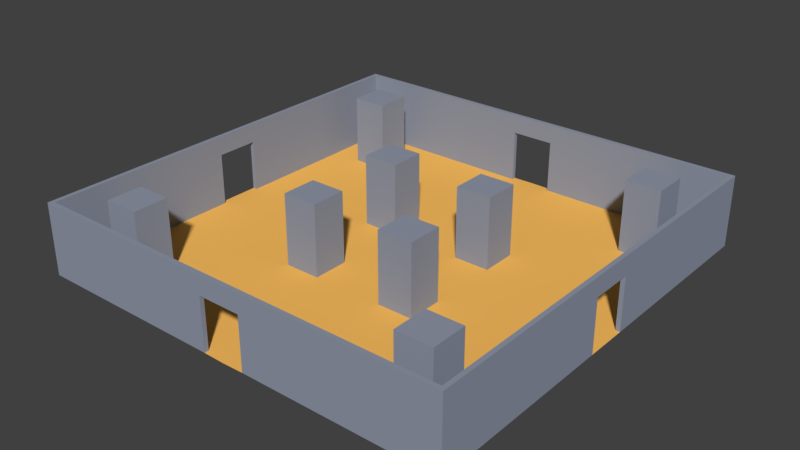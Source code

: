 # Source: room16.blend  (saved by Blender 2.78.0; exported with 4.5.12 LTS)
import bpy
from mathutils import Matrix  # noqa: F401  (used for matrix-valued properties, if any)

bpy.ops.wm.read_factory_settings(use_empty=True)
scene = bpy.context.scene
scene.name = 'Scene'

# ---- collections
col_collection_1 = bpy.data.collections.new('Collection 1'); scene.collection.children.link(col_collection_1)

# ---- materials (node trees are filled in below, after node groups)
mat_floormaterial01 = bpy.data.materials.new('floorMaterial01')
mat_floormaterial01.alpha_threshold = 0.0
mat_floormaterial01.use_transparent_shadow = False
mat_floormaterial01.diffuse_color = (1.0, 0.5326, 0.1177, 1.0)
mat_floormaterial01.roughness = 0.5
mat_floormaterial01.specular_intensity = 0.1354
mat_wallmaterial01 = bpy.data.materials.new('wallMaterial01')
mat_wallmaterial01.alpha_threshold = 0.0
mat_wallmaterial01.use_transparent_shadow = False
mat_wallmaterial01.diffuse_color = (0.2854, 0.3197, 0.4036, 1.0)
mat_wallmaterial01.roughness = 0.5
mat_wallmaterial01.specular_intensity = 0.3229

# ---- material node trees

# ---- world
world_world = bpy.data.worlds.new('World'); scene.world = world_world
world_world.color = (0.05088, 0.05088, 0.05088)
world_world.use_sun_shadow = False
world_world.sun_shadow_jitter_overblur = 0.0
world_world.cycles.sampling_method = 'MANUAL'

# ---- meshes
me_plane = bpy.data.meshes.new('Plane')
me_plane.from_pydata([(-3.0, 1.5, 0.0), (-3.0, 1.5, 3.0), (-3.0, 3.0, 0.0), (-3.0, 3.0, 3.0), (-1.5, 1.5, 0.0), (-1.5, 1.5, 3.0), (-1.5, 3.0, 0.0), (-1.5, 3.0, 3.0), (-7.5, 6.0, 0.0), (-7.5, 6.0, 3.0), (-7.5, 7.5, 0.0), (-7.5, 7.5, 3.0), (-6.0, 6.0, 0.0), (-6.0, 6.0, 3.0), (-6.0, 7.5, 0.0), (-6.0, 7.5, 3.0), (3.0, 1.5, 0.0), (3.0, 1.5, 3.0), (3.0, 3.0, 0.0), (3.0, 3.0, 3.0), (1.5, 1.5, 0.0), (1.5, 1.5, 3.0), (1.5, 3.0, 0.0), (1.5, 3.0, 3.0), (7.5, 6.0, 0.0), (7.5, 6.0, 3.0), (7.5, 7.5, 0.0), (7.5, 7.5, 3.0), (6.0, 6.0, 0.0), (6.0, 6.0, 3.0), (6.0, 7.5, 0.0), (6.0, 7.5, 3.0), (-3.0, -1.5, 0.0), (-3.0, -1.5, 3.0), (-3.0, -3.0, 0.0), (-3.0, -3.0, 3.0), (-1.5, -1.5, 0.0), (-1.5, -1.5, 3.0), (-1.5, -3.0, 0.0), (-1.5, -3.0, 3.0), (-7.5, -6.0, 0.0), (-7.5, -6.0, 3.0), (-7.5, -7.5, 0.0), (-7.5, -7.5, 3.0), (-6.0, -6.0, 0.0), (-6.0, -6.0, 3.0), (-6.0, -7.5, 0.0), (-6.0, -7.5, 3.0), (3.0, -1.5, 0.0), (3.0, -1.5, 3.0), (3.0, -3.0, 0.0), (3.0, -3.0, 3.0), (1.5, -1.5, 0.0), (1.5, -1.5, 3.0), (1.5, -3.0, 0.0), (1.5, -3.0, 3.0), (7.5, -6.0, 0.0), (7.5, -6.0, 3.0), (7.5, -7.5, 0.0), (7.5, -7.5, 3.0), (6.0, -6.0, 0.0), (6.0, -6.0, 3.0), (6.0, -7.5, 0.0), (6.0, -7.5, 3.0), (-0.9, -8.82, 2.2), (-0.9, -9.0, 2.2), (-9.0, -9.0, 0.0), (-9.0, -1.5, 0.0), (-9.0, -3.0, 0.0), (-9.0, -4.5, 0.0), (-9.0, -6.0, 0.0), (-9.0, -7.5, 0.0), (-7.5, -9.0, 0.0), (-6.0, -9.0, 0.0), (-4.5, -9.0, 0.0), (-3.0, -9.0, 0.0), (-1.5, -9.0, 0.0), (-7.5, -7.5, 0.0), (-7.5, -6.0, 0.0), (-7.5, -4.5, 0.0), (-7.5, -3.0, 0.0), (-7.5, -1.5, 0.0), (-6.0, -7.5, 0.0), (-6.0, -6.0, 0.0), (-6.0, -4.5, 0.0), (-6.0, -3.0, 0.0), (-6.0, -1.5, 0.0), (-4.5, -7.5, 0.0), (-4.5, -6.0, 0.0), (-4.5, -4.5, 0.0), (-4.5, -3.0, 0.0), (-4.5, -1.5, 0.0), (-3.0, -7.5, 0.0), (-3.0, -6.0, 0.0), (-3.0, -4.5, 0.0), (-3.0, -3.0, 0.0), (-3.0, -1.5, 0.0), (-1.5, -7.5, 0.0), (-1.5, -6.0, 0.0), (-1.5, -4.5, 0.0), (-1.5, -3.0, 0.0), (-1.5, -1.5, 0.0), (-8.82, -7.5, 0.0), (-8.82, -8.82, 0.0), (-8.82, -1.5, 0.0), (-8.82, -3.0, 0.0), (-8.82, -4.5, 0.0), (-8.82, -6.0, 0.0), (-7.5, -8.82, 0.0), (-6.0, -8.82, 0.0), (-4.5, -8.82, 0.0), (-3.0, -8.82, 0.0), (-1.5, -8.82, 0.0), (-8.82, -7.5, 3.0), (-8.82, -8.82, 3.0), (-8.82, -1.5, 3.0), (-8.82, -3.0, 3.0), (-8.82, -4.5, 3.0), (-8.82, -6.0, 3.0), (-7.5, -8.82, 3.0), (-6.0, -8.82, 3.0), (-4.5, -8.82, 3.0), (-3.0, -8.82, 3.0), (-1.5, -8.82, 3.0), (-9.0, -7.5, 3.0), (-9.0, -9.0, 3.0), (-9.0, -1.5, 3.0), (-9.0, -3.0, 3.0), (-9.0, -4.5, 3.0), (-9.0, -6.0, 3.0), (-7.5, -9.0, 3.0), (-6.0, -9.0, 3.0), (-4.5, -9.0, 3.0), (-3.0, -9.0, 3.0), (-1.5, -9.0, 3.0), (-8.82, -0.9, 0.0), (-9.0, -0.9, 0.0), (-8.82, -0.9, 2.2), (-9.0, -0.9, 2.2), (-0.9, -9.0, 0.0), (-0.9, -8.82, 0.0), (0.9, -8.82, 2.2), (0.9, -9.0, 2.2), (0.0, -9.02, 0.0), (9.0, -9.0, 0.0), (9.0, -1.5, 0.0), (9.0, -3.0, 0.0), (9.0, -4.5, 0.0), (9.0, -6.0, 0.0), (9.0, -7.5, 0.0), (7.5, -9.0, 0.0), (6.0, -9.0, 0.0), (4.5, -9.0, 0.0), (3.0, -9.0, 0.0), (1.5, -9.0, 0.0), (7.5, -7.5, 0.0), (7.5, -6.0, 0.0), (7.5, -4.5, 0.0), (7.5, -3.0, 0.0), (7.5, -1.5, 0.0), (6.0, -7.5, 0.0), (6.0, -6.0, 0.0), (6.0, -4.5, 0.0), (6.0, -3.0, 0.0), (6.0, -1.5, 0.0), (4.5, -7.5, 0.0), (4.5, -6.0, 0.0), (4.5, -4.5, 0.0), (4.5, -3.0, 0.0), (4.5, -1.5, 0.0), (3.0, -7.5, 0.0), (3.0, -6.0, 0.0), (3.0, -4.5, 0.0), (3.0, -3.0, 0.0), (3.0, -1.5, 0.0), (1.5, -7.5, 0.0), (1.5, -6.0, 0.0), (1.5, -4.5, 0.0), (1.5, -3.0, 0.0), (1.5, -1.5, 0.0), (8.82, -7.5, 0.0), (8.82, -8.82, 0.0), (8.82, -1.5, 0.0), (8.82, -3.0, 0.0), (8.82, -4.5, 0.0), (8.82, -6.0, 0.0), (7.5, -8.82, 0.0), (6.0, -8.82, 0.0), (4.5, -8.82, 0.0), (3.0, -8.82, 0.0), (1.5, -8.82, 0.0), (8.82, -7.5, 3.0), (8.82, -8.82, 3.0), (8.82, -1.5, 3.0), (8.82, -3.0, 3.0), (8.82, -4.5, 3.0), (8.82, -6.0, 3.0), (7.5, -8.82, 3.0), (6.0, -8.82, 3.0), (4.5, -8.82, 3.0), (3.0, -8.82, 3.0), (1.5, -8.82, 3.0), (9.0, -7.5, 3.0), (9.0, -9.0, 3.0), (9.0, -1.5, 3.0), (9.0, -3.0, 3.0), (9.0, -4.5, 3.0), (9.0, -6.0, 3.0), (7.5, -9.0, 3.0), (6.0, -9.0, 3.0), (4.5, -9.0, 3.0), (3.0, -9.0, 3.0), (1.5, -9.0, 3.0), (0.0, -7.5, 0.0), (0.0, -6.0, 0.0), (0.0, -4.5, 0.0), (0.0, -3.0, 0.0), (0.0, -1.5, 0.0), (0.0, -8.82, 3.0), (0.0, -9.0, 3.0), (8.82, -0.9, 0.0), (9.0, -0.9, 0.0), (8.82, -0.9, 2.2), (9.0, -0.9, 2.2), (0.9, -9.0, 0.0), (0.9, -8.82, 0.0), (0.0, -9.0, 2.2), (0.0, -8.82, 2.2), (-0.9, 8.82, 2.2), (-0.9, 9.0, 2.2), (-9.0, 9.0, 0.0), (-9.0, 1.5, 0.0), (-9.0, 3.0, 0.0), (-9.0, 4.5, 0.0), (-9.0, 6.0, 0.0), (-9.0, 7.5, 0.0), (-7.5, 9.0, 0.0), (-6.0, 9.0, 0.0), (-4.5, 9.0, 0.0), (-3.0, 9.0, 0.0), (-1.5, 9.0, 0.0), (-7.5, 7.5, 0.0), (-7.5, 6.0, 0.0), (-7.5, 4.5, 0.0), (-7.5, 3.0, 0.0), (-7.5, 1.5, 0.0), (-6.0, 7.5, 0.0), (-6.0, 6.0, 0.0), (-6.0, 4.5, 0.0), (-6.0, 3.0, 0.0), (-6.0, 1.5, 0.0), (-4.5, 7.5, 0.0), (-4.5, 6.0, 0.0), (-4.5, 4.5, 0.0), (-4.5, 3.0, 0.0), (-4.5, 1.5, 0.0), (-3.0, 7.5, 0.0), (-3.0, 6.0, 0.0), (-3.0, 4.5, 0.0), (-3.0, 3.0, 0.0), (-3.0, 1.5, 0.0), (-1.5, 7.5, 0.0), (-1.5, 6.0, 0.0), (-1.5, 4.5, 0.0), (-1.5, 3.0, 0.0), (-1.5, 1.5, 0.0), (-8.82, 7.5, 0.0), (-8.82, 8.82, 0.0), (-8.82, 1.5, 0.0), (-8.82, 3.0, 0.0), (-8.82, 4.5, 0.0), (-8.82, 6.0, 0.0), (-7.5, 8.82, 0.0), (-6.0, 8.82, 0.0), (-4.5, 8.82, 0.0), (-3.0, 8.82, 0.0), (-1.5, 8.82, 0.0), (-8.82, 7.5, 3.0), (-8.82, 8.82, 3.0), (-8.82, 0.0, 3.0), (-8.82, 1.5, 3.0), (-8.82, 3.0, 3.0), (-8.82, 4.5, 3.0), (-8.82, 6.0, 3.0), (-7.5, 8.82, 3.0), (-6.0, 8.82, 3.0), (-4.5, 8.82, 3.0), (-3.0, 8.82, 3.0), (-1.5, 8.82, 3.0), (-9.0, 7.5, 3.0), (-9.0, 9.0, 3.0), (-9.0, 0.0, 3.0), (-9.0, 1.5, 3.0), (-9.0, 3.0, 3.0), (-9.0, 4.5, 3.0), (-9.0, 6.0, 3.0), (-7.5, 9.0, 3.0), (-6.0, 9.0, 3.0), (-4.5, 9.0, 3.0), (-3.0, 9.0, 3.0), (-1.5, 9.0, 3.0), (-7.5, 0.0, 0.0), (-8.82, 0.0, 0.0), (-6.0, 0.0, 0.0), (-4.5, 0.0, 0.0), (-3.0, 0.0, 0.0), (-1.5, 0.0, 0.0), (-9.0, 0.0, 0.0), (-9.0, 0.0, 2.2), (-8.82, 0.9, 0.0), (-9.0, 0.9, 0.0), (-8.82, 0.9, 2.2), (-9.0, 0.9, 2.2), (-8.82, 0.0, 2.2), (-0.9, 9.0, 0.0), (-0.9, 8.82, 0.0), (0.9, 8.82, 2.2), (0.9, 9.0, 2.2), (0.0, 9.02, 0.0), (9.0, 9.0, 0.0), (9.0, 1.5, 0.0), (9.0, 3.0, 0.0), (9.0, 4.5, 0.0), (9.0, 6.0, 0.0), (9.0, 7.5, 0.0), (7.5, 9.0, 0.0), (6.0, 9.0, 0.0), (4.5, 9.0, 0.0), (3.0, 9.0, 0.0), (1.5, 9.0, 0.0), (7.5, 7.5, 0.0), (7.5, 6.0, 0.0), (7.5, 4.5, 0.0), (7.5, 3.0, 0.0), (7.5, 1.5, 0.0), (6.0, 7.5, 0.0), (6.0, 6.0, 0.0), (6.0, 4.5, 0.0), (6.0, 3.0, 0.0), (6.0, 1.5, 0.0), (4.5, 7.5, 0.0), (4.5, 6.0, 0.0), (4.5, 4.5, 0.0), (4.5, 3.0, 0.0), (4.5, 1.5, 0.0), (3.0, 7.5, 0.0), (3.0, 6.0, 0.0), (3.0, 4.5, 0.0), (3.0, 3.0, 0.0), (3.0, 1.5, 0.0), (1.5, 7.5, 0.0), (1.5, 6.0, 0.0), (1.5, 4.5, 0.0), (1.5, 3.0, 0.0), (1.5, 1.5, 0.0), (8.82, 7.5, 0.0), (8.82, 8.82, 0.0), (8.82, 1.5, 0.0), (8.82, 3.0, 0.0), (8.82, 4.5, 0.0), (8.82, 6.0, 0.0), (7.5, 8.82, 0.0), (6.0, 8.82, 0.0), (4.5, 8.82, 0.0), (3.0, 8.82, 0.0), (1.5, 8.82, 0.0), (8.82, 7.5, 3.0), (8.82, 8.82, 3.0), (8.82, 0.0, 3.0), (8.82, 1.5, 3.0), (8.82, 3.0, 3.0), (8.82, 4.5, 3.0), (8.82, 6.0, 3.0), (7.5, 8.82, 3.0), (6.0, 8.82, 3.0), (4.5, 8.82, 3.0), (3.0, 8.82, 3.0), (1.5, 8.82, 3.0), (9.0, 7.5, 3.0), (9.0, 9.0, 3.0), (9.0, 0.0, 3.0), (9.0, 1.5, 3.0), (9.0, 3.0, 3.0), (9.0, 4.5, 3.0), (9.0, 6.0, 3.0), (7.5, 9.0, 3.0), (6.0, 9.0, 3.0), (4.5, 9.0, 3.0), (3.0, 9.0, 3.0), (1.5, 9.0, 3.0), (0.0, 7.5, 0.0), (0.0, 6.0, 0.0), (0.0, 4.5, 0.0), (0.0, 3.0, 0.0), (0.0, 1.5, 0.0), (0.0, 0.0, 0.0), (7.5, 0.0, 0.0), (8.82, 0.0, 0.0), (6.0, 0.0, 0.0), (4.5, 0.0, 0.0), (3.0, 0.0, 0.0), (1.5, 0.0, 0.0), (0.0, 8.82, 3.0), (0.0, 9.0, 3.0), (9.0, 0.0, 0.0), (9.0, 0.0, 2.2), (8.82, 0.9, 0.0), (9.0, 0.9, 0.0), (8.82, 0.9, 2.2), (9.0, 0.9, 2.2), (8.82, 0.0, 2.2), (0.9, 9.0, 0.0), (0.9, 8.82, 0.0), (0.0, 9.0, 2.2), (0.0, 8.82, 2.2)], [], [(0, 1, 3, 2), (2, 3, 7, 6), (6, 7, 5, 4), (4, 5, 1, 0), (2, 6, 4, 0), (7, 3, 1, 5), (8, 9, 11, 10), (10, 11, 15, 14), (14, 15, 13, 12), (12, 13, 9, 8), (10, 14, 12, 8), (15, 11, 9, 13), (16, 18, 19, 17), (18, 22, 23, 19), (22, 20, 21, 23), (20, 16, 17, 21), (18, 16, 20, 22), (23, 21, 17, 19), (24, 26, 27, 25), (26, 30, 31, 27), (30, 28, 29, 31), (28, 24, 25, 29), (26, 24, 28, 30), (31, 29, 25, 27), (32, 34, 35, 33), (34, 38, 39, 35), (38, 36, 37, 39), (36, 32, 33, 37), (34, 32, 36, 38), (39, 37, 33, 35), (40, 42, 43, 41), (42, 46, 47, 43), (46, 44, 45, 47), (44, 40, 41, 45), (42, 40, 44, 46), (47, 45, 41, 43), (48, 49, 51, 50), (50, 51, 55, 54), (54, 55, 53, 52), (52, 53, 49, 48), (50, 54, 52, 48), (55, 51, 49, 53), (56, 57, 59, 58), (58, 59, 63, 62), (62, 63, 61, 60), (60, 61, 57, 56), (58, 62, 60, 56), (63, 59, 57, 61), (103, 108, 77, 102), (102, 77, 78, 107), (107, 78, 79, 106), (106, 79, 80, 105), (105, 80, 81, 104), (104, 81, 301, 135), (108, 109, 82, 77), (77, 82, 83, 78), (78, 83, 84, 79), (79, 84, 85, 80), (80, 85, 86, 81), (81, 86, 303, 301), (109, 110, 87, 82), (82, 87, 88, 83), (83, 88, 89, 84), (84, 89, 90, 85), (85, 90, 91, 86), (86, 91, 304, 303), (110, 111, 92, 87), (87, 92, 93, 88), (88, 93, 94, 89), (89, 94, 95, 90), (90, 95, 96, 91), (91, 96, 305, 304), (111, 112, 97, 92), (92, 97, 98, 93), (93, 98, 99, 94), (94, 99, 100, 95), (95, 100, 101, 96), (96, 101, 306, 305), (112, 140, 213, 97), (97, 213, 214, 98), (98, 214, 215, 99), (99, 215, 216, 100), (100, 216, 217, 101), (101, 217, 395, 306), (103, 102, 113, 114), (71, 66, 125, 124), (112, 111, 122, 123), (111, 110, 121, 122), (76, 139, 65, 134), (110, 109, 120, 121), (114, 113, 124, 125), (115, 279, 291, 126), (116, 115, 126, 127), (117, 116, 127, 128), (118, 117, 128, 129), (113, 118, 129, 124), (119, 114, 125, 130), (120, 119, 130, 131), (121, 120, 131, 132), (122, 121, 132, 133), (123, 122, 133, 134), (218, 123, 134, 219), (104, 135, 137, 115), (67, 68, 127, 126), (68, 69, 128, 127), (69, 70, 129, 128), (105, 104, 115, 116), (70, 71, 124, 129), (106, 105, 116, 117), (66, 72, 130, 125), (107, 106, 117, 118), (72, 73, 131, 130), (102, 107, 118, 113), (73, 74, 132, 131), (108, 103, 114, 119), (74, 75, 133, 132), (109, 108, 119, 120), (75, 76, 134, 133), (227, 64, 123, 218), (137, 138, 308, 313), (67, 126, 138, 136), (138, 126, 291, 308), (137, 313, 279, 115), (137, 135, 136, 138), (140, 64, 65, 139), (226, 65, 64, 227), (135, 301, 302, 307, 136), (123, 64, 140, 112), (134, 65, 226, 219), (143, 213, 140, 139), (181, 180, 155, 186), (180, 185, 156, 155), (185, 184, 157, 156), (184, 183, 158, 157), (183, 182, 159, 158), (182, 220, 396, 159), (186, 155, 160, 187), (155, 156, 161, 160), (156, 157, 162, 161), (157, 158, 163, 162), (158, 159, 164, 163), (159, 396, 398, 164), (187, 160, 165, 188), (160, 161, 166, 165), (161, 162, 167, 166), (162, 163, 168, 167), (163, 164, 169, 168), (164, 398, 399, 169), (188, 165, 170, 189), (165, 166, 171, 170), (166, 167, 172, 171), (167, 168, 173, 172), (168, 169, 174, 173), (169, 399, 400, 174), (189, 170, 175, 190), (170, 171, 176, 175), (171, 172, 177, 176), (172, 173, 178, 177), (173, 174, 179, 178), (174, 400, 401, 179), (190, 175, 213, 225), (175, 176, 214, 213), (176, 177, 215, 214), (177, 178, 216, 215), (178, 179, 217, 216), (179, 401, 395, 217), (181, 192, 191, 180), (149, 202, 203, 144), (190, 201, 200, 189), (189, 200, 199, 188), (154, 212, 142, 224), (188, 199, 198, 187), (192, 203, 202, 191), (193, 204, 380, 368), (194, 205, 204, 193), (195, 206, 205, 194), (196, 207, 206, 195), (191, 202, 207, 196), (197, 208, 203, 192), (198, 209, 208, 197), (199, 210, 209, 198), (200, 211, 210, 199), (201, 212, 211, 200), (218, 219, 212, 201), (182, 193, 222, 220), (145, 204, 205, 146), (146, 205, 206, 147), (147, 206, 207, 148), (183, 194, 193, 182), (148, 207, 202, 149), (184, 195, 194, 183), (144, 203, 208, 150), (185, 196, 195, 184), (150, 208, 209, 151), (180, 191, 196, 185), (151, 209, 210, 152), (186, 197, 192, 181), (152, 210, 211, 153), (187, 198, 197, 186), (153, 211, 212, 154), (227, 218, 201, 141), (222, 410, 405, 223), (145, 221, 223, 204), (223, 405, 380, 204), (222, 193, 368, 410), (222, 223, 221, 220), (225, 224, 142, 141), (226, 227, 141, 142), (220, 221, 404, 397, 396), (201, 190, 225, 141), (212, 219, 226, 142), (143, 224, 225, 213), (267, 266, 241, 272), (266, 271, 242, 241), (271, 270, 243, 242), (270, 269, 244, 243), (269, 268, 245, 244), (268, 309, 301, 245), (272, 241, 246, 273), (241, 242, 247, 246), (242, 243, 248, 247), (243, 244, 249, 248), (244, 245, 250, 249), (245, 301, 303, 250), (273, 246, 251, 274), (246, 247, 252, 251), (247, 248, 253, 252), (248, 249, 254, 253), (249, 250, 255, 254), (250, 303, 304, 255), (274, 251, 256, 275), (251, 252, 257, 256), (252, 253, 258, 257), (253, 254, 259, 258), (254, 255, 260, 259), (255, 304, 305, 260), (275, 256, 261, 276), (256, 257, 262, 261), (257, 258, 263, 262), (258, 259, 264, 263), (259, 260, 265, 264), (260, 305, 306, 265), (276, 261, 390, 315), (261, 262, 391, 390), (262, 263, 392, 391), (263, 264, 393, 392), (264, 265, 394, 393), (265, 306, 395, 394), (267, 278, 277, 266), (235, 289, 290, 230), (276, 288, 287, 275), (275, 287, 286, 274), (240, 300, 229, 314), (274, 286, 285, 273), (278, 290, 289, 277), (280, 292, 291, 279), (281, 293, 292, 280), (282, 294, 293, 281), (283, 295, 294, 282), (277, 289, 295, 283), (284, 296, 290, 278), (285, 297, 296, 284), (286, 298, 297, 285), (287, 299, 298, 286), (288, 300, 299, 287), (402, 403, 300, 288), (268, 280, 311, 309), (231, 292, 293, 232), (232, 293, 294, 233), (233, 294, 295, 234), (269, 281, 280, 268), (234, 295, 289, 235), (270, 282, 281, 269), (230, 290, 296, 236), (271, 283, 282, 270), (236, 296, 297, 237), (266, 277, 283, 271), (237, 297, 298, 238), (272, 284, 278, 267), (238, 298, 299, 239), (273, 285, 284, 272), (239, 299, 300, 240), (414, 402, 288, 228), (311, 313, 308, 312), (231, 310, 312, 292), (312, 308, 291, 292), (311, 280, 279, 313), (311, 312, 310, 309), (315, 314, 229, 228), (413, 414, 228, 229), (309, 310, 307, 302, 301), (288, 276, 315, 228), (300, 403, 413, 229), (318, 314, 315, 390), (356, 361, 330, 355), (355, 330, 331, 360), (360, 331, 332, 359), (359, 332, 333, 358), (358, 333, 334, 357), (357, 334, 396, 406), (361, 362, 335, 330), (330, 335, 336, 331), (331, 336, 337, 332), (332, 337, 338, 333), (333, 338, 339, 334), (334, 339, 398, 396), (362, 363, 340, 335), (335, 340, 341, 336), (336, 341, 342, 337), (337, 342, 343, 338), (338, 343, 344, 339), (339, 344, 399, 398), (363, 364, 345, 340), (340, 345, 346, 341), (341, 346, 347, 342), (342, 347, 348, 343), (343, 348, 349, 344), (344, 349, 400, 399), (364, 365, 350, 345), (345, 350, 351, 346), (346, 351, 352, 347), (347, 352, 353, 348), (348, 353, 354, 349), (349, 354, 401, 400), (365, 412, 390, 350), (350, 390, 391, 351), (351, 391, 392, 352), (352, 392, 393, 353), (353, 393, 394, 354), (354, 394, 395, 401), (356, 355, 366, 367), (324, 319, 379, 378), (365, 364, 376, 377), (364, 363, 375, 376), (329, 411, 317, 389), (363, 362, 374, 375), (367, 366, 378, 379), (369, 368, 380, 381), (370, 369, 381, 382), (371, 370, 382, 383), (372, 371, 383, 384), (366, 372, 384, 378), (373, 367, 379, 385), (374, 373, 385, 386), (375, 374, 386, 387), (376, 375, 387, 388), (377, 376, 388, 389), (402, 377, 389, 403), (357, 406, 408, 369), (320, 321, 382, 381), (321, 322, 383, 382), (322, 323, 384, 383), (358, 357, 369, 370), (323, 324, 378, 384), (359, 358, 370, 371), (319, 325, 385, 379), (360, 359, 371, 372), (325, 326, 386, 385), (355, 360, 372, 366), (326, 327, 387, 386), (361, 356, 367, 373), (327, 328, 388, 387), (362, 361, 373, 374), (328, 329, 389, 388), (414, 316, 377, 402), (408, 409, 405, 410), (320, 381, 409, 407), (409, 381, 380, 405), (408, 410, 368, 369), (408, 406, 407, 409), (412, 316, 317, 411), (413, 317, 316, 414), (406, 396, 397, 404, 407), (377, 316, 412, 365), (389, 317, 413, 403), (318, 390, 412, 411)])
me_plane.polygons.foreach_set('material_index', [1, 1, 1, 1, 1, 1, 1, 1, 1, 1, 1, 1, 1, 1, 1, 1, 1, 1, 1, 1, 1, 1, 1, 1, 1, 1, 1, 1, 1, 1, 1, 1, 1, 1, 1, 1, 1, 1, 1, 1, 1, 1, 1, 1, 1, 1, 1, 1, 0, 0, 0, 0, 0, 0, 0, 0, 0, 0, 0, 0, 0, 0, 0, 0, 0, 0, 0, 0, 0, 0, 0, 0, 0, 0, 0, 0, 0, 0, 0, 0, 0, 0, 0, 0, 1, 1, 1, 1, 1, 1, 1, 1, 1, 1, 1, 1, 1, 1, 1, 1, 1, 1, 1, 1, 1, 1, 1, 1, 1, 1, 1, 1, 1, 1, 1, 1, 1, 1, 1, 1, 1, 1, 1, 1, 1, 1, 0, 1, 1, 0, 0, 0, 0, 0, 0, 0, 0, 0, 0, 0, 0, 0, 0, 0, 0, 0, 0, 0, 0, 0, 0, 0, 0, 0, 0, 0, 0, 0, 0, 0, 0, 0, 0, 0, 0, 0, 1, 1, 1, 1, 1, 1, 1, 1, 1, 1, 1, 1, 1, 1, 1, 1, 1, 1, 1, 1, 1, 1, 1, 1, 1, 1, 1, 1, 1, 1, 1, 1, 1, 1, 1, 1, 1, 1, 1, 1, 1, 1, 0, 1, 1, 0, 0, 0, 0, 0, 0, 0, 0, 0, 0, 0, 0, 0, 0, 0, 0, 0, 0, 0, 0, 0, 0, 0, 0, 0, 0, 0, 0, 0, 0, 0, 0, 0, 0, 0, 0, 0, 1, 1, 1, 1, 1, 1, 1, 1, 1, 1, 1, 1, 1, 1, 1, 1, 1, 1, 1, 1, 1, 1, 1, 1, 1, 1, 1, 1, 1, 1, 1, 1, 1, 1, 1, 1, 1, 1, 1, 1, 1, 1, 0, 1, 1, 0, 0, 0, 0, 0, 0, 0, 0, 0, 0, 0, 0, 0, 0, 0, 0, 0, 0, 0, 0, 0, 0, 0, 0, 0, 0, 0, 0, 0, 0, 0, 0, 0, 0, 0, 0, 0, 1, 1, 1, 1, 1, 1, 1, 1, 1, 1, 1, 1, 1, 1, 1, 1, 1, 1, 1, 1, 1, 1, 1, 1, 1, 1, 1, 1, 1, 1, 1, 1, 1, 1, 1, 1, 1, 1, 1, 1, 1, 1, 0, 1, 1, 0])
me_plane.materials.append(mat_floormaterial01)
me_plane.materials.append(mat_wallmaterial01)
me_plane.use_remesh_preserve_volume = False
me_plane.use_remesh_preserve_attributes = False
me_plane.use_mirror_vertex_groups = False
me_plane.update()

# ---- objects
ob_room16 = bpy.data.objects.new('Room16', me_plane)

# ---- transforms, parenting, visibility, modifiers, constraints
ob_room16.location = (0.0, 0.0, 0.0)
ob_room16.lineart.crease_threshold = 0.0

# ---- collection membership
col_collection_1.objects.link(ob_room16)

# ---- scene / render settings (as saved in the file)
scene.frame_start = 1; scene.frame_end = 250; scene.frame_set(1)
scene.render.engine = 'BLENDER_EEVEE_NEXT'
scene.render.resolution_percentage = 50
scene.render.dither_intensity = 0.0
scene.cycles.use_denoising = False
scene.cycles.samples = 128
scene.cycles.sampling_pattern = 'TABULATED_SOBOL'
scene.cycles.light_sampling_threshold = 0.0
scene.cycles.use_adaptive_sampling = False
scene.cycles.use_light_tree = False
scene.cycles.blur_glossy = 0.0
scene.cycles.sample_clamp_indirect = 0.0
scene.view_settings.view_transform = 'Standard'
bpy.context.view_layer.update()

# ---- added for rendering (the .blend has no active camera and no usable light): camera, sun
cam_auto = bpy.data.cameras.new('AutoCamera')
cam_auto.lens = 50.0
cam_auto.sensor_width = 36.0
cam_auto.clip_end = 1000.0
ob_auto_camera = bpy.data.objects.new('AutoCamera', cam_auto)
scene.collection.objects.link(ob_auto_camera)
ob_auto_camera.location = (23.7414, -28.4896, 20.4931)
ob_auto_camera.rotation_euler = (1.09748, -7.21219e-08, 0.694738)
scene.camera = ob_auto_camera
light_auto_sun = bpy.data.lights.new('AutoSun', 'SUN')
light_auto_sun.energy = 3.0
light_auto_sun.angle = 0.0523599
ob_auto_sun = bpy.data.objects.new('AutoSun', light_auto_sun)
scene.collection.objects.link(ob_auto_sun)
ob_auto_sun.rotation_euler = (0.872665, 0.174533, 0.523599)
bpy.context.view_layer.update()
